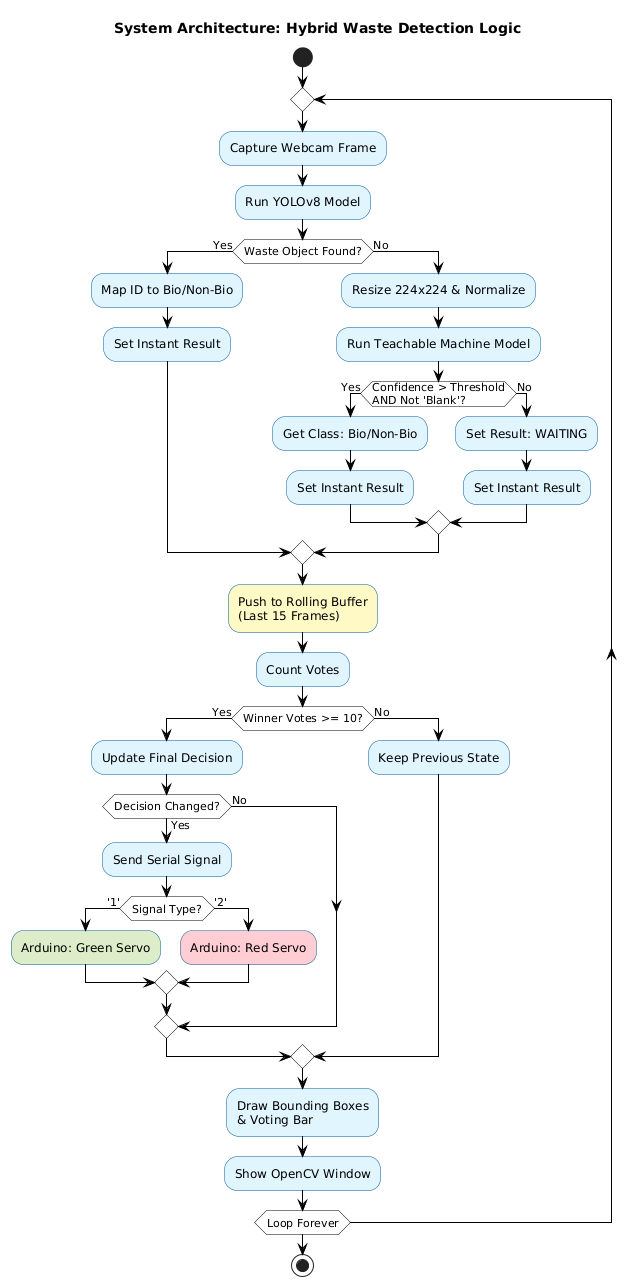

The diagram above was rendered by PlantUML. Its source (embedded in the PNG):
@startuml
' --- DIAGRAM 1: SYSTEM ARCHITECTURE (FLOWCHART) ---
title System Architecture: Hybrid Waste Detection Logic

' Use Activity Diagram Syntax for Flowcharts
skinparam activity {
    BackgroundColor #e1f5fe
    BorderColor #01579b
    ArrowColor Black
}
skinparam activityDiamond {
    BackgroundColor White
    BorderColor Black
}

start

repeat
    :Capture Webcam Frame;
    :Run YOLOv8 Model;
    
    if (Waste Object Found?) then (Yes)
        :Map ID to Bio/Non-Bio;
        :Set Instant Result;
    else (No)
        :Resize 224x224 & Normalize;
        :Run Teachable Machine Model;
        if (Confidence > Threshold\nAND Not 'Blank'?) then (Yes)
            :Get Class: Bio/Non-Bio;
            :Set Instant Result;
        else (No)
            :Set Result: WAITING;
            :Set Instant Result;
        endif
    endif

    #fff9c4:Push to Rolling Buffer\n(Last 15 Frames);
    :Count Votes;

    if (Winner Votes >= 10?) then (Yes)
        :Update Final Decision;
        if (Decision Changed?) then (Yes)
            :Send Serial Signal;
            if (Signal Type?) then ('1')
                #dcedc8:Arduino: Green Servo;
            else ('2')
                #ffcdd2:Arduino: Red Servo;
            endif
        else (No)
        endif
    else (No)
        :Keep Previous State;
    endif

    :Draw Bounding Boxes\n& Voting Bar;
    :Show OpenCV Window;
repeat while (Loop Forever)

stop
@enduml